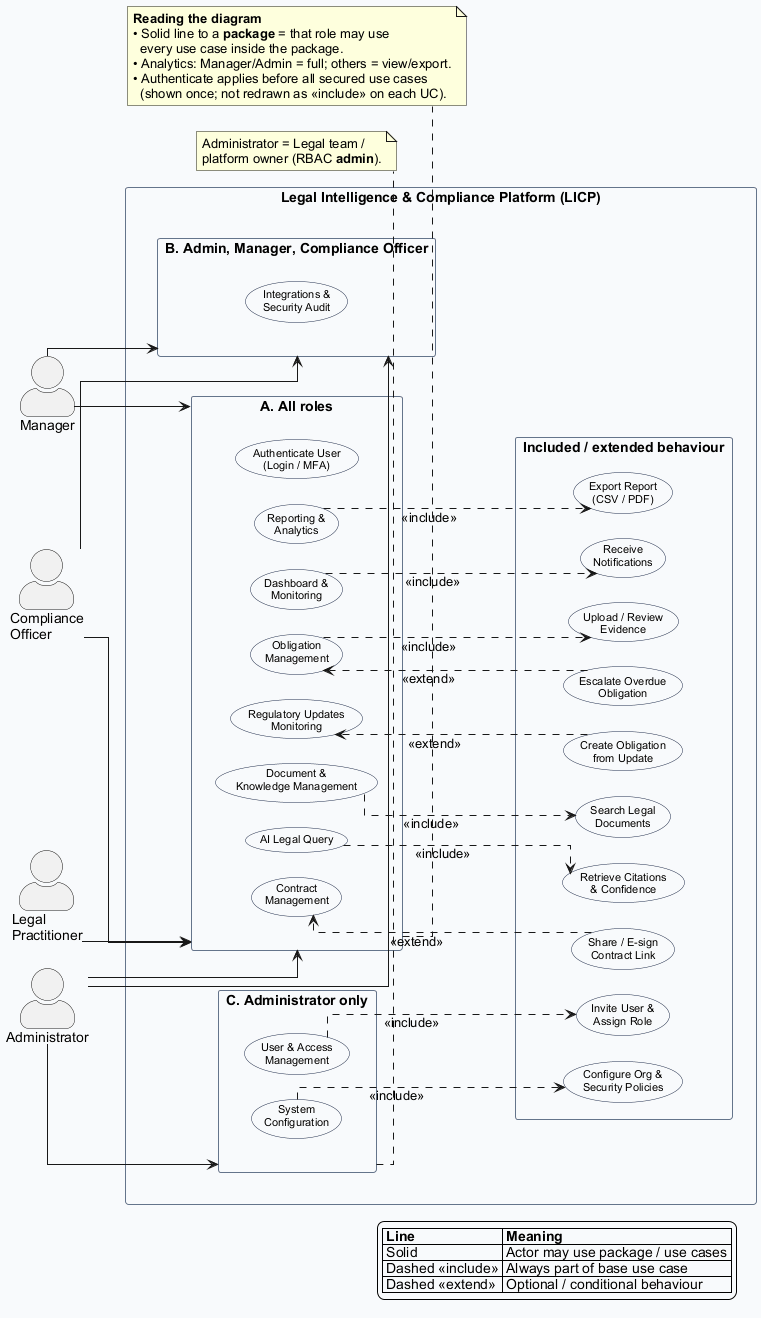

The diagram above was rendered by PlantUML. Its source (embedded in the PNG):
@startuml LICP_Use_Case_Diagram
' Figure 2 — Use Case Diagram (readable layout)
' Access synced with LICP RBAC (permissions.ts + RoleGuard)
'
' Design choice for clarity:
'  - Group use cases by who may use them (fewer crossing lines)
'  - Authenticate shown once (not «include» from every UC)
'  - «include» / «extend» kept on the right, short dashed links only

skinparam shadowing false
skinparam backgroundColor white
skinparam defaultFontName Arial
skinparam packageStyle rectangle
skinparam actorStyle awesome
skinparam linetype ortho
skinparam nodesep 25
skinparam ranksep 30

skinparam package {
  BackgroundColor #F8FAFC
  BorderColor #64748B
  FontSize 12
  FontStyle bold
}

skinparam usecase {
  BackgroundColor white
  BorderColor #1B2A4A
  FontSize 11
}

left to right direction

actor "Manager" as Mgr
actor "Compliance\nOfficer" as CO
actor "Legal\nPractitioner" as LP
actor "Administrator" as Admin

rectangle "Legal Intelligence & Compliance Platform (LICP)" {

  package "A. All roles" as P_All {
    usecase "Authenticate User\n(Login / MFA)" as UC_Auth
    usecase "Obligation\nManagement" as UC_Oblig
    usecase "Regulatory Updates\nMonitoring" as UC_Reg
    usecase "Document &\nKnowledge Management" as UC_Know
    usecase "AI Legal Query" as UC_AI
    usecase "Contract\nManagement" as UC_Contract
    usecase "Reporting &\nAnalytics" as UC_Report
    usecase "Dashboard &\nMonitoring" as UC_Dash
  }

  package "B. Admin, Manager, Compliance Officer" as P_OpsAdmin {
    usecase "Integrations &\nSecurity Audit" as UC_Integ
  }

  package "C. Administrator only" as P_Admin {
    usecase "User & Access\nManagement" as UC_Users
    usecase "System\nConfiguration" as UC_Config
  }

  package "Included / extended behaviour" as P_Rel {
    usecase "Upload / Review\nEvidence" as UC_Evidence
    usecase "Escalate Overdue\nObligation" as UC_Escalate
    usecase "Create Obligation\nfrom Update" as UC_FromReg
    usecase "Search Legal\nDocuments" as UC_Search
    usecase "Retrieve Citations\n& Confidence" as UC_Cite
    usecase "Share / E-sign\nContract Link" as UC_Share
    usecase "Export Report\n(CSV / PDF)" as UC_Export
    usecase "Receive\nNotifications" as UC_Notify
    usecase "Invite User &\nAssign Role" as UC_Invite
    usecase "Configure Org &\nSecurity Policies" as UC_Policies
  }
}

' ===== Actor → package/group associations (clean) =====
' All roles → package A
Mgr --> P_All
CO --> P_All
LP --> P_All
Admin --> P_All

' Oversight roles → package B (LP has integrations view only;
' security audit is Manager/CO/Admin — shown here as package B)
Mgr --> P_OpsAdmin
CO --> P_OpsAdmin
Admin --> P_OpsAdmin

' Platform owner only → package C
Admin --> P_Admin

' ===== «include» (mandatory) — short links inside boundary =====
UC_Oblig ..> UC_Evidence : <<include>>
UC_Know ..> UC_Search : <<include>>
UC_AI ..> UC_Cite : <<include>>
UC_Report ..> UC_Export : <<include>>
UC_Dash ..> UC_Notify : <<include>>
UC_Users ..> UC_Invite : <<include>>
UC_Config ..> UC_Policies : <<include>>

' ===== «extend» (optional / conditional) =====
UC_Escalate ..> UC_Oblig : <<extend>>
UC_FromReg ..> UC_Reg : <<extend>>
UC_Share ..> UC_Contract : <<extend>>

note bottom of P_All
  **Reading the diagram**
  • Solid line to a **package** = that role may use
    every use case inside the package.
  • Analytics: Manager/Admin = full; others = view/export.
  • Authenticate applies before all secured use cases
    (shown once; not redrawn as «include» on each UC).
end note

note bottom of P_Admin
  Administrator = Legal team /
  platform owner (RBAC **admin**).
end note

legend right
  |= Line |= Meaning |
  | Solid | Actor may use package / use cases |
  | Dashed <<include>> | Always part of base use case |
  | Dashed <<extend>> | Optional / conditional behaviour |
endlegend

@enduml